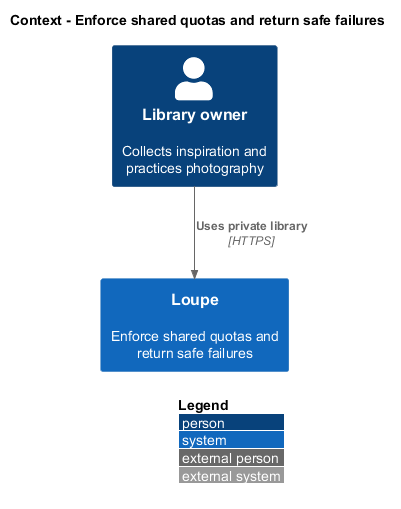

The diagram above was rendered by PlantUML. Its source (embedded in the PNG):
@startuml
!include <C4/C4_Context>
LAYOUT_WITH_LEGEND()
title Context - Enforce shared quotas and return safe failures
Person(owner, "Library owner", "Collects inspiration and practices photography")
System(loupe, "Loupe", "Enforce shared quotas and return safe failures")
Rel(owner, loupe, "Uses private library", "HTTPS")
@enduml